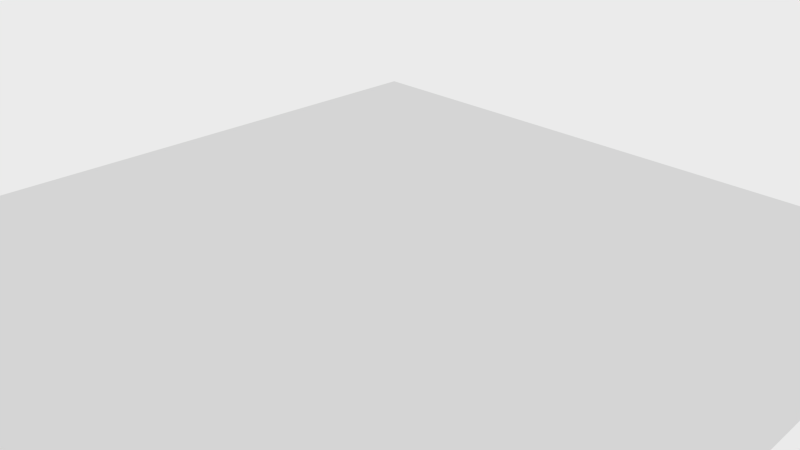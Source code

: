 # Source: smallerstripes.blend  (saved by Blender 2.68.5; exported with 4.5.12 LTS)
import bpy
from mathutils import Matrix  # noqa: F401  (used for matrix-valued properties, if any)

bpy.ops.wm.read_factory_settings(use_empty=True)
scene = bpy.context.scene
scene.name = 'Scene'

# ---- collections
col_collection_1 = bpy.data.collections.new('Collection 1'); scene.collection.children.link(col_collection_1)

# ---- materials (node trees are filled in below, after node groups)
mat_material_001 = bpy.data.materials.new('Material.001')
mat_material_001.alpha_threshold = 0.0
mat_material_001.roughness = 0.5
mat_material_001.line_color = (0.0, 0.0, 0.0, 1.0)

# ---- material node trees
mat_material_001.use_nodes = True; mat_material_001.node_tree.nodes.clear()
_N = mat_material_001.node_tree.nodes; _L = mat_material_001.node_tree.links
n0 = _N.new('ShaderNodeScript'); n0.name = 'Script'; n0.location = (35, 312)
n0.width = 192
n0.inputs[1].default_value = 0.001
n1 = _N.new('ShaderNodeTexCoord'); n1.name = 'Texture Coordinate'; n1.location = (-82, 309)
n1.width = 100
n2 = _N.new('ShaderNodeBsdfDiffuse'); n2.name = 'Diffuse BSDF'; n2.location = (237, 311)
n2.width = 120
n3 = _N.new('ShaderNodeOutputMaterial'); n3.name = 'Material Output'; n3.location = (372, 306)
n3.width = 120
n3.hide = True
_L.new(n2.outputs[0], n3.inputs[0])
_L.new(n0.outputs[0], n2.inputs[0])
_L.new(n1.outputs[2], n0.inputs[0])
n3.is_active_output = True

# ---- world
world_world = bpy.data.worlds.new('World'); scene.world = world_world
world_world.use_nodes = True; world_world.node_tree.nodes.clear()
_N = world_world.node_tree.nodes; _L = world_world.node_tree.links
n0 = _N.new('ShaderNodeBackground'); n0.name = 'Background'; n0.location = (10, 300)
n0.width = 150
n0.inputs[0].default_value = (0.6388, 0.6388, 0.6388, 1.0)
n0.inputs[1].default_value = 1.3
n1 = _N.new('ShaderNodeOutputWorld'); n1.name = 'World Output'; n1.location = (417, 316)
n1.width = 120
_L.new(n0.outputs[0], n1.inputs[0])
n1.is_active_output = True
world_world.color = (0.05088, 0.05088, 0.05088)
world_world.use_sun_shadow = False
world_world.sun_shadow_jitter_overblur = 0.0
world_world.cycles.sampling_method = 'MANUAL'
world_world.cycles.sample_map_resolution = 256

# ---- cameras
cam_camera = bpy.data.cameras.new('Camera')
cam_camera.clip_end = 100.0
cam_camera.lens = 35.0
cam_camera.sensor_width = 32.0
cam_camera.sensor_height = 18.0
cam_camera.ortho_scale = 7.314
cam_camera.dof.focus_distance = 0.0

# ---- meshes
me_plane = bpy.data.meshes.new('Plane')
me_plane.from_pydata([(1.0, -1.0, 0.0), (-1.0, -1.0, 0.0), (1.0, 1.0, 0.0), (-1.0, 1.0, 0.0)], [], [(1, 0, 2, 3)])
_uv = me_plane.uv_layers.new(name='UV coord')
_uv.uv.foreach_set('vector', [0.0, 0.0, 1.0, 0.0, 1.0, 1.0, 0.0, 1.0])
me_plane.materials.append(mat_material_001)
me_plane.use_remesh_preserve_volume = False
me_plane.use_remesh_preserve_attributes = False
me_plane.use_mirror_vertex_groups = False
me_plane.update()

# ---- objects
ob_plane = bpy.data.objects.new('Plane', me_plane)
ob_camera = bpy.data.objects.new('Camera', cam_camera)

# ---- transforms, parenting, visibility, modifiers, constraints
ob_plane.location = (0.0, 0.0, 0.0)
ob_plane.scale = (5.262, 5.262, 5.262)
ob_plane.lineart.crease_threshold = 0.0
ob_camera.location = (7.481, -6.508, 5.344)
ob_camera.rotation_euler = (1.109, 0.01082, 0.8149)
ob_camera.lock_rotations_4d = False
ob_camera.empty_display_type = 'ARROWS'
ob_camera.color = (0.0, 0.0, 0.0, 0.0)
ob_camera.display_type = 'WIRE'
ob_camera.lineart.crease_threshold = 0.0

# ---- collection membership
col_collection_1.objects.link(ob_plane)
col_collection_1.objects.link(ob_camera)

# ---- scene / render settings (as saved in the file)
scene.camera = ob_camera
scene.frame_start = 1; scene.frame_end = 250; scene.frame_set(1)
scene.render.engine = 'CYCLES'
scene.render.image_settings.color_mode = 'RGB'
scene.render.image_settings.compression = 90
scene.render.resolution_percentage = 50
scene.render.dither_intensity = 0.0
scene.render.bake_margin = 2
scene.render.bake_bias = 0.0
scene.cycles.feature_set = 'EXPERIMENTAL'
scene.cycles.shading_system = True
scene.cycles.use_denoising = False
scene.cycles.samples = 10
scene.cycles.sampling_pattern = 'TABULATED_SOBOL'
scene.cycles.light_sampling_threshold = 0.0
scene.cycles.use_adaptive_sampling = False
scene.cycles.use_light_tree = False
scene.cycles.blur_glossy = 0.0
scene.cycles.volume_bounces = 1
scene.cycles.pixel_filter_type = 'GAUSSIAN'
scene.cycles.sample_clamp_indirect = 0.0
scene.view_settings.view_transform = 'Standard'
bpy.context.view_layer.update()
